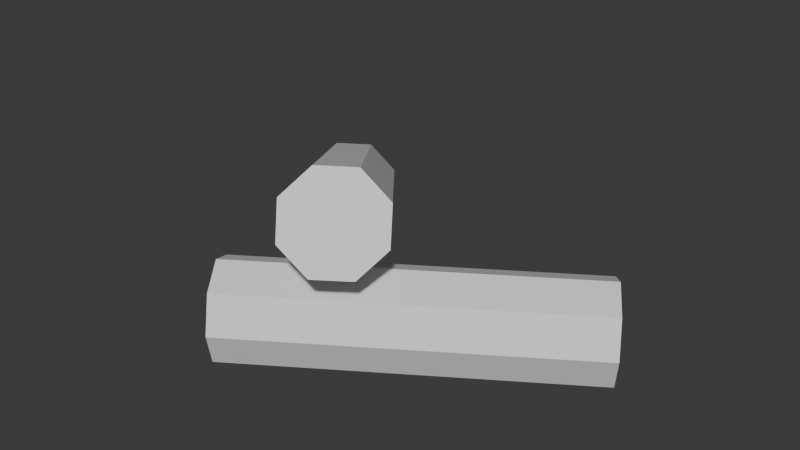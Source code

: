 # Source: logs2.blend  (saved by Blender 5.0.119; exported with 4.5.12 LTS)
import bpy
from mathutils import Matrix  # noqa: F401  (used for matrix-valued properties, if any)

bpy.ops.wm.read_factory_settings(use_empty=True)
scene = bpy.context.scene
scene.name = 'Scene'

# ---- collections
col_collection = bpy.data.collections.new('Collection'); scene.collection.children.link(col_collection)

# ---- materials (node trees are filled in below, after node groups)
mat_log = bpy.data.materials.new('log')
mat_logend = bpy.data.materials.new('logend')

# ---- material node trees
mat_log.use_nodes = True; mat_log.node_tree.nodes.clear()
_N = mat_log.node_tree.nodes; _L = mat_log.node_tree.links
n0 = _N.new('ShaderNodeBsdfPrincipled'); n0.name = 'Principled BSDF'; n0.location = (-200, 100)
n1 = _N.new('ShaderNodeOutputMaterial'); n1.name = 'Material Output'; n1.location = (200, 100)
_L.new(n0.outputs[0], n1.inputs[0])
n1.is_active_output = True
mat_logend.use_nodes = True; mat_logend.node_tree.nodes.clear()
_N = mat_logend.node_tree.nodes; _L = mat_logend.node_tree.links
n0 = _N.new('ShaderNodeBsdfPrincipled'); n0.name = 'Principled BSDF'; n0.location = (-200, 100)
n1 = _N.new('ShaderNodeOutputMaterial'); n1.name = 'Material Output'; n1.location = (200, 100)
_L.new(n0.outputs[0], n1.inputs[0])
n1.is_active_output = True

# ---- world
world_world = bpy.data.worlds.new('World'); scene.world = world_world
world_world.use_nodes = True; world_world.node_tree.nodes.clear()
_N = world_world.node_tree.nodes; _L = world_world.node_tree.links
n0 = _N.new('ShaderNodeOutputWorld'); n0.name = 'World Output'; n0.location = (200, 100)
n1 = _N.new('ShaderNodeBackground'); n1.name = 'Background'; n1.location = (-200, 100)
n1.inputs[0].default_value = (0.05088, 0.05088, 0.05088, 1.0)
_L.new(n1.outputs[0], n0.inputs[0])
n0.is_active_output = True
world_world.color = (0.05088, 0.05088, 0.05088)
world_world.sun_shadow_jitter_overblur = 0.0

# ---- meshes
me_cylinder = bpy.data.meshes.new('Cylinder')
me_cylinder.from_pydata([(0.0, 0.8698, -1.0), (0.0, 0.8337, 1.0), (0.615, 0.615, -1.0), (0.5895, 0.5895, 1.0), (0.8698, 0.0, -1.0), (0.8337, 0.0, 1.0), (0.615, -0.615, -1.0), (0.5895, -0.5895, 1.0), (0.0, -0.8698, -1.0), (0.0, -0.8337, 1.0), (-0.615, -0.615, -1.0), (-0.5895, -0.5895, 1.0), (-0.8698, 0.0, -1.0), (-0.8337, 0.0, 1.0), (-0.615, 0.615, -1.0), (-0.5895, 0.5895, 1.0), (0.7071, 0.7071, 1.0), (0.0, 1.0, 1.0), (1.0, 0.0, 1.0), (0.7071, -0.7071, 1.0), (0.0, -1.0, 1.0), (-0.7071, -0.7071, 1.0), (-1.0, 0.0, 1.0), (-0.7071, 0.7071, 1.0), (0.0, 1.0, -1.0), (0.7071, 0.7071, -1.0), (1.0, 0.0, -1.0), (0.7071, -0.7071, -1.0), (0.0, -1.0, -1.0), (-0.7071, -0.7071, -1.0), (-1.0, 0.0, -1.0), (-0.7071, 0.7071, -1.0)], [], [(24, 17, 16, 25), (25, 16, 18, 26), (26, 18, 19, 27), (27, 19, 20, 28), (28, 20, 21, 29), (29, 21, 22, 30), (3, 1, 15, 13, 11, 9, 7, 5), (30, 22, 23, 31), (31, 23, 17, 24), (0, 2, 4, 6, 8, 10, 12, 14), (1, 3, 16, 17), (3, 5, 18, 16), (5, 7, 19, 18), (7, 9, 20, 19), (9, 11, 21, 20), (11, 13, 22, 21), (13, 15, 23, 22), (15, 1, 17, 23), (2, 0, 24, 25), (4, 2, 25, 26), (6, 4, 26, 27), (8, 6, 27, 28), (10, 8, 28, 29), (12, 10, 29, 30), (14, 12, 30, 31), (0, 14, 31, 24)])
me_cylinder.polygons.foreach_set('material_index', [0, 0, 0, 0, 0, 0, 1, 0, 0, 1, 0, 0, 0, 0, 0, 0, 0, 0, 0, 0, 0, 0, 0, 0, 0, 0])
_uv = me_cylinder.uv_layers.new(name='UVMap')
_uv.uv.foreach_set('vector', [0.3267, 0.7499, 0.0001175, 0.7499, 0.0001175, 0.625, 0.3267, 0.625, 0.3267, 0.625, 0.0001175, 0.625, 0.0001175, 0.5, 0.3267, 0.5, 0.3267, 0.5, 0.0001175, 0.5, 0.0001175, 0.375, 0.3267, 0.375, 0.3267, 0.375, 0.0001175, 0.375, 0.0001175, 0.2501, 0.3267, 0.2501, 0.3267, 0.2501, 0.0001175, 0.2501, 0.0001175, 0.1251, 0.3267, 0.1251, 0.3267, 0.1251, 0.0001175, 0.1251, 0.0001175, 0.0001175, 0.3267, 0.0001175, 0.6035, 0.4008, 0.6035, 0.505, 0.5299, 0.5787, 0.4257, 0.5787, 0.352, 0.505, 0.352, 0.4008, 0.4257, 0.3271, 0.5299, 0.3271, 0.3267, 0.9999, 0.0001175, 0.9999, 0.0001175, 0.8749, 0.3267, 0.8749, 0.3267, 0.8749, 0.0001175, 0.8749, 0.0001175, 0.7499, 0.3267, 0.7499, 0.3466, 0.09662, 0.4234, 0.01976, 0.5321, 0.01976, 0.609, 0.09662, 0.609, 0.2053, 0.5321, 0.2822, 0.4234, 0.2822, 0.3466, 0.2053, 0.6035, 0.505, 0.6035, 0.4008, 0.6286, 0.3904, 0.6286, 0.5154, 0.6035, 0.4008, 0.5299, 0.3271, 0.5403, 0.3021, 0.6286, 0.3904, 0.5299, 0.3271, 0.4257, 0.3271, 0.4153, 0.3021, 0.5403, 0.3021, 0.4257, 0.3271, 0.352, 0.4008, 0.3269, 0.3904, 0.4153, 0.3021, 0.352, 0.4008, 0.352, 0.505, 0.3269, 0.5154, 0.3269, 0.3904, 0.352, 0.505, 0.4257, 0.5787, 0.4153, 0.6038, 0.3269, 0.5154, 0.4257, 0.5787, 0.5299, 0.5787, 0.5403, 0.6038, 0.4153, 0.6038, 0.5299, 0.5787, 0.6035, 0.505, 0.6286, 0.5154, 0.5403, 0.6038, 0.4234, 0.01976, 0.3466, 0.09662, 0.3269, 0.08849, 0.4153, 0.0001175, 0.5321, 0.01976, 0.4234, 0.01976, 0.4153, 0.0001175, 0.5403, 0.0001175, 0.609, 0.09662, 0.5321, 0.01976, 0.5403, 0.0001175, 0.6286, 0.08849, 0.609, 0.2053, 0.609, 0.09662, 0.6286, 0.08849, 0.6286, 0.2135, 0.5321, 0.2822, 0.609, 0.2053, 0.6286, 0.2135, 0.5403, 0.3018, 0.4234, 0.2822, 0.5321, 0.2822, 0.5403, 0.3018, 0.4153, 0.3018, 0.3466, 0.2053, 0.4234, 0.2822, 0.4153, 0.3018, 0.3269, 0.2135, 0.3466, 0.09662, 0.3466, 0.2053, 0.3269, 0.2135, 0.3269, 0.08849])
me_cylinder.materials.append(mat_log)
me_cylinder.materials.append(mat_logend)
me_cylinder.update()
me_cylinder_001 = bpy.data.meshes.new('Cylinder.001')
me_cylinder_001.from_pydata([(0.0, 0.8698, -1.0), (0.0, 0.8337, 1.0), (0.615, 0.615, -1.0), (0.5895, 0.5895, 1.0), (0.8698, 0.0, -1.0), (0.8337, 0.0, 1.0), (0.615, -0.615, -1.0), (0.5895, -0.5895, 1.0), (0.0, -0.8698, -1.0), (0.0, -0.8337, 1.0), (-0.615, -0.615, -1.0), (-0.5895, -0.5895, 1.0), (-0.8698, 0.0, -1.0), (-0.8337, 0.0, 1.0), (-0.615, 0.615, -1.0), (-0.5895, 0.5895, 1.0), (0.7071, 0.7071, 1.0), (0.0, 1.0, 1.0), (1.0, 0.0, 1.0), (0.7071, -0.7071, 1.0), (0.0, -1.0, 1.0), (-0.7071, -0.7071, 1.0), (-1.0, 0.0, 1.0), (-0.7071, 0.7071, 1.0), (0.0, 1.0, -1.0), (0.7071, 0.7071, -1.0), (1.0, 0.0, -1.0), (0.7071, -0.7071, -1.0), (0.0, -1.0, -1.0), (-0.7071, -0.7071, -1.0), (-1.0, 0.0, -1.0), (-0.7071, 0.7071, -1.0)], [], [(24, 17, 16, 25), (25, 16, 18, 26), (26, 18, 19, 27), (27, 19, 20, 28), (28, 20, 21, 29), (29, 21, 22, 30), (3, 1, 15, 13, 11, 9, 7, 5), (30, 22, 23, 31), (31, 23, 17, 24), (0, 2, 4, 6, 8, 10, 12, 14), (1, 3, 16, 17), (3, 5, 18, 16), (5, 7, 19, 18), (7, 9, 20, 19), (9, 11, 21, 20), (11, 13, 22, 21), (13, 15, 23, 22), (15, 1, 17, 23), (2, 0, 24, 25), (4, 2, 25, 26), (6, 4, 26, 27), (8, 6, 27, 28), (10, 8, 28, 29), (12, 10, 29, 30), (14, 12, 30, 31), (0, 14, 31, 24)])
me_cylinder_001.polygons.foreach_set('material_index', [0, 0, 0, 0, 0, 0, 1, 0, 0, 1, 0, 0, 0, 0, 0, 0, 0, 0, 0, 0, 0, 0, 0, 0, 0, 0])
_uv = me_cylinder_001.uv_layers.new(name='UVMap')
_uv.uv.foreach_set('vector', [0.3267, 0.7499, 0.0001175, 0.7499, 0.0001175, 0.625, 0.3267, 0.625, 0.3267, 0.625, 0.0001175, 0.625, 0.0001175, 0.5, 0.3267, 0.5, 0.3267, 0.5, 0.0001175, 0.5, 0.0001175, 0.375, 0.3267, 0.375, 0.3267, 0.375, 0.0001175, 0.375, 0.0001175, 0.2501, 0.3267, 0.2501, 0.3267, 0.2501, 0.0001175, 0.2501, 0.0001175, 0.1251, 0.3267, 0.1251, 0.3267, 0.1251, 0.0001175, 0.1251, 0.0001175, 0.0001175, 0.3267, 0.0001175, 0.6035, 0.4008, 0.6035, 0.505, 0.5299, 0.5787, 0.4257, 0.5787, 0.352, 0.505, 0.352, 0.4008, 0.4257, 0.3271, 0.5299, 0.3271, 0.3267, 0.9999, 0.0001175, 0.9999, 0.0001175, 0.8749, 0.3267, 0.8749, 0.3267, 0.8749, 0.0001175, 0.8749, 0.0001175, 0.7499, 0.3267, 0.7499, 0.3466, 0.09662, 0.4234, 0.01976, 0.5321, 0.01976, 0.609, 0.09662, 0.609, 0.2053, 0.5321, 0.2822, 0.4234, 0.2822, 0.3466, 0.2053, 0.6035, 0.505, 0.6035, 0.4008, 0.6286, 0.3904, 0.6286, 0.5154, 0.6035, 0.4008, 0.5299, 0.3271, 0.5403, 0.3021, 0.6286, 0.3904, 0.5299, 0.3271, 0.4257, 0.3271, 0.4153, 0.3021, 0.5403, 0.3021, 0.4257, 0.3271, 0.352, 0.4008, 0.3269, 0.3904, 0.4153, 0.3021, 0.352, 0.4008, 0.352, 0.505, 0.3269, 0.5154, 0.3269, 0.3904, 0.352, 0.505, 0.4257, 0.5787, 0.4153, 0.6038, 0.3269, 0.5154, 0.4257, 0.5787, 0.5299, 0.5787, 0.5403, 0.6038, 0.4153, 0.6038, 0.5299, 0.5787, 0.6035, 0.505, 0.6286, 0.5154, 0.5403, 0.6038, 0.4234, 0.01976, 0.3466, 0.09662, 0.3269, 0.08849, 0.4153, 0.0001175, 0.5321, 0.01976, 0.4234, 0.01976, 0.4153, 0.0001175, 0.5403, 0.0001175, 0.609, 0.09662, 0.5321, 0.01976, 0.5403, 0.0001175, 0.6286, 0.08849, 0.609, 0.2053, 0.609, 0.09662, 0.6286, 0.08849, 0.6286, 0.2135, 0.5321, 0.2822, 0.609, 0.2053, 0.6286, 0.2135, 0.5403, 0.3018, 0.4234, 0.2822, 0.5321, 0.2822, 0.5403, 0.3018, 0.4153, 0.3018, 0.3466, 0.2053, 0.4234, 0.2822, 0.4153, 0.3018, 0.3269, 0.2135, 0.3466, 0.09662, 0.3466, 0.2053, 0.3269, 0.2135, 0.3269, 0.08849])
me_cylinder_001.materials.append(mat_log)
me_cylinder_001.materials.append(mat_logend)
me_cylinder_001.update()

# ---- objects
ob_cylinder = bpy.data.objects.new('Cylinder', me_cylinder)
ob_cylinder_001 = bpy.data.objects.new('Cylinder.001', me_cylinder_001)

# ---- transforms, parenting, visibility, modifiers, constraints
ob_cylinder.location = (0.09041, -0.1166, 0.08005)
ob_cylinder.rotation_euler = (-0.0, 1.579, 0.5948)
ob_cylinder.scale = (0.07886, 0.07886, 0.2795)
ob_cylinder_001.location = (-0.103, -0.04684, 0.1783)
ob_cylinder_001.rotation_euler = (1.187, 0.413, 0.5353)
ob_cylinder_001.scale = (0.07886, 0.07886, 0.2795)

# ---- collection membership
col_collection.objects.link(ob_cylinder)
col_collection.objects.link(ob_cylinder_001)

# ---- scene / render settings (as saved in the file)
scene.frame_start = 1; scene.frame_end = 250; scene.frame_set(1)
scene.render.engine = 'BLENDER_EEVEE_NEXT'
scene.render.bake_bias = 0.0
scene.render.bake_samples = 0
scene.cycles.sampling_pattern = 'TABULATED_SOBOL'
scene.eevee.use_volume_custom_range = False
bpy.context.view_layer.update()

# ---- added for rendering (the .blend has no active camera and no usable light): camera, sun
cam_auto = bpy.data.cameras.new('AutoCamera')
cam_auto.lens = 50.0
cam_auto.sensor_width = 36.0
cam_auto.clip_end = 1000.0
ob_auto_camera = bpy.data.objects.new('AutoCamera', cam_auto)
scene.collection.objects.link(ob_auto_camera)
ob_auto_camera.location = (0.92806, -1.1534, 0.91151)
ob_auto_camera.rotation_euler = (1.09748, -7.21219e-08, 0.694738)
scene.camera = ob_auto_camera
light_auto_sun = bpy.data.lights.new('AutoSun', 'SUN')
light_auto_sun.energy = 3.0
light_auto_sun.angle = 0.0523599
ob_auto_sun = bpy.data.objects.new('AutoSun', light_auto_sun)
scene.collection.objects.link(ob_auto_sun)
ob_auto_sun.rotation_euler = (0.872665, 0.174533, 0.523599)
bpy.context.view_layer.update()
